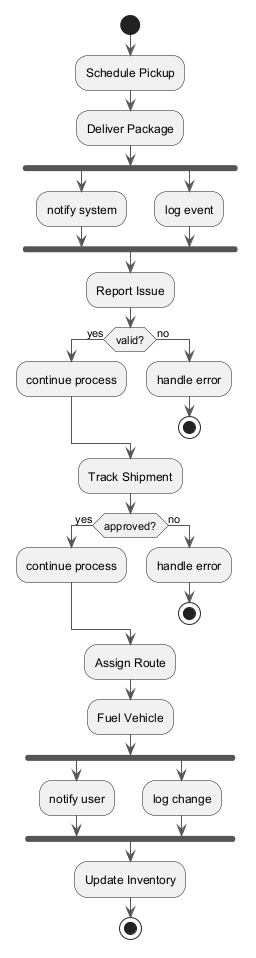

The diagram above was rendered by PlantUML. Its source (embedded in the PNG):
@startuml
skinparam backgroundColor #FFFFFF
skinparam classBackgroundColor #F1F8E9
skinparam classBorderColor #33691E
skinparam ArrowColor #555555
start
:Schedule Pickup;
:Deliver Package;
fork
:notify system;
fork again
:log event;
end fork
:Report Issue;
if (valid?) then (yes)
:continue process;
else (no)
:handle error;
stop
endif
:Track Shipment;
if (approved?) then (yes)
:continue process;
else (no)
:handle error;
stop
endif
:Assign Route;
:Fuel Vehicle;
fork
:notify user;
fork again
:log change;
end fork
:Update Inventory;
stop
@enduml